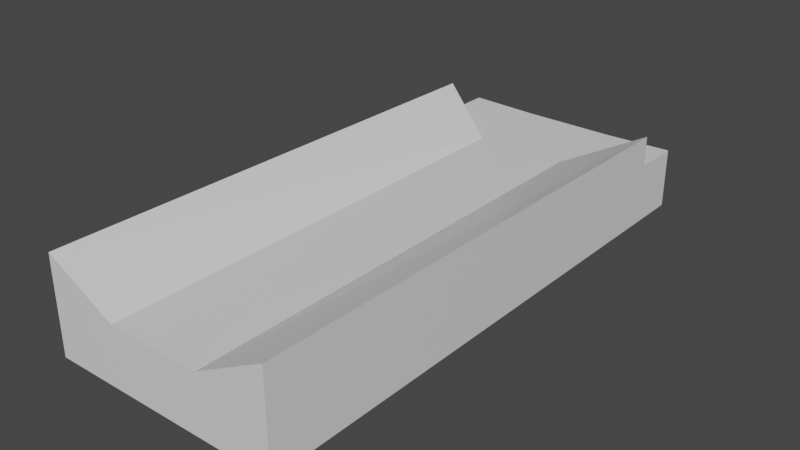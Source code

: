 # Source: table.blend  (saved by Blender 2.93.20; exported with 4.5.12 LTS)
import bpy
from mathutils import Matrix  # noqa: F401  (used for matrix-valued properties, if any)

bpy.ops.wm.read_factory_settings(use_empty=True)
scene = bpy.context.scene
scene.name = 'Scene'

# ---- collections
col_collection = bpy.data.collections.new('Collection'); scene.collection.children.link(col_collection)

# ---- materials (node trees are filled in below, after node groups)
mat_material = bpy.data.materials.new('Material')
mat_material.alpha_threshold = 0.0
mat_material.use_transparent_shadow = False
mat_material.line_color = (0.0, 0.0, 0.0, 1.0)

# ---- material node trees
mat_material.use_nodes = True; mat_material.node_tree.nodes.clear()
_N = mat_material.node_tree.nodes; _L = mat_material.node_tree.links
n0 = _N.new('ShaderNodeOutputMaterial'); n0.name = 'Material Output'; n0.location = (300, 300)
n1 = _N.new('ShaderNodeBsdfPrincipled'); n1.name = 'Principled BSDF'; n1.location = (10, 300)
n1.distribution = 'GGX'
n1.subsurface_method = 'BURLEY'
n1.inputs[2].default_value = 0.4
n1.inputs[3].default_value = 1.45
n1.inputs[27].default_value = (0.0, 0.0, 0.0, 1.0)
n1.inputs[28].default_value = 1.0
_L.new(n1.outputs[0], n0.inputs[0])
n0.is_active_output = True

# ---- world
world_world = bpy.data.worlds.new('World'); scene.world = world_world
world_world.use_nodes = True; world_world.node_tree.nodes.clear()
_N = world_world.node_tree.nodes; _L = world_world.node_tree.links
n0 = _N.new('ShaderNodeOutputWorld'); n0.name = 'World Output'; n0.location = (300, 300)
n1 = _N.new('ShaderNodeBackground'); n1.name = 'Background'; n1.location = (10, 300)
n1.inputs[0].default_value = (0.05088, 0.05088, 0.05088, 1.0)
_L.new(n1.outputs[0], n0.inputs[0])
n0.is_active_output = True
world_world.color = (0.05088, 0.05088, 0.05088)
world_world.use_sun_shadow = False
world_world.sun_shadow_jitter_overblur = 0.0

# ---- meshes
me_cube = bpy.data.meshes.new('Cube')
me_cube.from_pydata([(4.2, 10.0, 0.2538), (4.2, 10.0, -1.913), (4.2, -10.0, 1.528), (4.2, -10.0, -1.913), (-4.2, 10.0, 0.2538), (-4.2, 10.0, -1.913), (-4.2, -10.0, 1.528), (-4.2, -10.0, -1.913), (1.692, 10.0, -1.913), (0.0, 10.0, -1.913), (-1.692, 10.0, -1.913), (1.692, -10.0, 0.2), (0.0, -10.0, 0.2), (-1.692, -10.0, 0.2), (-1.692, -10.0, -1.913), (0.0, -10.0, -1.913), (1.692, -10.0, -1.913), (-1.692, 10.0, 0.2), (0.0, 10.0, 0.2), (1.692, 10.0, 0.2), (-4.2, 8.226, -1.913), (4.2, 8.226, 1.354), (-4.2, 8.226, 1.354), (4.2, 8.226, -1.913), (-1.692, 6.768, -1.913), (0.0, 6.768, -1.913), (1.692, 6.768, -1.913), (1.692, 6.768, 0.2), (0.0, 6.768, 0.2), (-1.692, 6.768, 0.2), (-4.2, 8.241, 0.2538), (4.2, 8.241, -1.913), (-4.2, 8.241, -1.913), (4.2, 8.241, 0.2538), (-1.692, 6.783, -1.913), (0.0, 6.783, -1.913), (1.692, 6.783, -1.913), (1.692, 6.783, 0.2), (0.0, 6.783, 0.2), (-1.692, 6.783, 0.2)], [], [(29, 22, 6, 13), (14, 13, 6, 7), (32, 30, 4, 5), (26, 23, 3, 16), (23, 21, 2, 3), (8, 19, 0, 1), (5, 4, 17, 10), (10, 17, 18, 9), (9, 18, 19, 8), (20, 24, 14, 7), (24, 25, 15, 14), (25, 26, 16, 15), (3, 2, 11, 16), (16, 11, 12, 15), (15, 12, 13, 14), (21, 27, 11, 2), (27, 28, 12, 11), (28, 29, 13, 12), (38, 39, 29, 28), (37, 38, 28, 27), (33, 37, 27, 21), (35, 36, 26, 25), (34, 35, 25, 24), (32, 34, 24, 20), (31, 33, 21, 23), (36, 31, 23, 26), (7, 6, 22, 20), (39, 30, 22, 29), (17, 4, 30, 39), (8, 1, 31, 36), (1, 0, 33, 31), (5, 10, 34, 32), (10, 9, 35, 34), (9, 8, 36, 35), (0, 19, 37, 33), (19, 18, 38, 37), (18, 17, 39, 38), (20, 22, 30, 32)])
_uv = me_cube.uv_layers.new(name='UVMap')
_uv.uv.foreach_set('vector', [0.8125, 0.5375, 0.875, 0.5375, 0.875, 0.75, 0.8125, 0.75, 0.375, 0.9375, 0.625, 0.9375, 0.625, 1.0, 0.375, 1.0, 0.375, 0.2127, 0.625, 0.2127, 0.625, 0.25, 0.375, 0.25, 0.3125, 0.5375, 0.375, 0.5375, 0.375, 0.75, 0.3125, 0.75, 0.375, 0.5375, 0.625, 0.5375, 0.625, 0.75, 0.375, 0.75, 0.375, 0.4375, 0.625, 0.4375, 0.625, 0.5, 0.375, 0.5, 0.375, 0.25, 0.625, 0.25, 0.625, 0.3125, 0.375, 0.3125, 0.375, 0.3125, 0.625, 0.3125, 0.625, 0.375, 0.375, 0.375, 0.375, 0.375, 0.625, 0.375, 0.625, 0.4375, 0.375, 0.4375, 0.125, 0.5375, 0.1875, 0.5375, 0.1875, 0.75, 0.125, 0.75, 0.1875, 0.5375, 0.25, 0.5375, 0.25, 0.75, 0.1875, 0.75, 0.25, 0.5375, 0.3125, 0.5375, 0.3125, 0.75, 0.25, 0.75, 0.375, 0.75, 0.625, 0.75, 0.625, 0.8125, 0.375, 0.8125, 0.375, 0.8125, 0.625, 0.8125, 0.625, 0.875, 0.375, 0.875, 0.375, 0.875, 0.625, 0.875, 0.625, 0.9375, 0.375, 0.9375, 0.625, 0.5375, 0.6875, 0.5375, 0.6875, 0.75, 0.625, 0.75, 0.6875, 0.5375, 0.75, 0.5375, 0.75, 0.75, 0.6875, 0.75, 0.75, 0.5375, 0.8125, 0.5375, 0.8125, 0.75, 0.75, 0.75, 0.75, 0.5373, 0.8125, 0.5373, 0.8125, 0.5375, 0.75, 0.5375, 0.6875, 0.5373, 0.75, 0.5373, 0.75, 0.5375, 0.6875, 0.5375, 0.625, 0.5373, 0.6875, 0.5373, 0.6875, 0.5375, 0.625, 0.5375, 0.25, 0.5373, 0.3125, 0.5373, 0.3125, 0.5375, 0.25, 0.5375, 0.1875, 0.5373, 0.25, 0.5373, 0.25, 0.5375, 0.1875, 0.5375, 0.125, 0.5373, 0.1875, 0.5373, 0.1875, 0.5375, 0.125, 0.5375, 0.375, 0.5373, 0.625, 0.5373, 0.625, 0.5375, 0.375, 0.5375, 0.3125, 0.5373, 0.375, 0.5373, 0.375, 0.5375, 0.3125, 0.5375, 0.375, 0.0, 0.625, 0.0, 0.625, 0.2125, 0.375, 0.2125, 0.8125, 0.5373, 0.875, 0.5373, 0.875, 0.5375, 0.8125, 0.5375, 0.8125, 0.5, 0.875, 0.5, 0.875, 0.5373, 0.8125, 0.5373, 0.3125, 0.5, 0.375, 0.5, 0.375, 0.5373, 0.3125, 0.5373, 0.375, 0.5, 0.625, 0.5, 0.625, 0.5373, 0.375, 0.5373, 0.125, 0.5, 0.1875, 0.5, 0.1875, 0.5373, 0.125, 0.5373, 0.1875, 0.5, 0.25, 0.5, 0.25, 0.5373, 0.1875, 0.5373, 0.25, 0.5, 0.3125, 0.5, 0.3125, 0.5373, 0.25, 0.5373, 0.625, 0.5, 0.6875, 0.5, 0.6875, 0.5373, 0.625, 0.5373, 0.6875, 0.5, 0.75, 0.5, 0.75, 0.5373, 0.6875, 0.5373, 0.75, 0.5, 0.8125, 0.5, 0.8125, 0.5373, 0.75, 0.5373, 0.375, 0.2125, 0.625, 0.2125, 0.625, 0.2127, 0.375, 0.2127])
me_cube.materials.append(mat_material)
me_cube.use_remesh_preserve_volume = False
me_cube.use_remesh_preserve_attributes = False
me_cube.use_mirror_vertex_groups = False
me_cube.update()

# ---- objects
ob_cube = bpy.data.objects.new('Cube', me_cube)

# ---- transforms, parenting, visibility, modifiers, constraints
ob_cube.location = (0.0, 0.0, 0.0)
ob_cube.lock_rotations_4d = False
ob_cube.empty_display_type = 'ARROWS'
ob_cube.lineart.crease_threshold = 0.0

# ---- collection membership
col_collection.objects.link(ob_cube)

# ---- scene / render settings (as saved in the file)
scene.frame_start = 1; scene.frame_end = 250; scene.frame_set(1)
scene.render.engine = 'BLENDER_EEVEE_NEXT'
scene.cycles.use_denoising = False
scene.cycles.samples = 128
scene.cycles.sampling_pattern = 'TABULATED_SOBOL'
scene.cycles.use_adaptive_sampling = False
scene.cycles.use_light_tree = False
scene.view_settings.view_transform = 'Filmic'
bpy.context.view_layer.update()

# ---- added for rendering (the .blend has no active camera and no usable light): camera, sun
cam_auto = bpy.data.cameras.new('AutoCamera')
cam_auto.lens = 50.0
cam_auto.sensor_width = 36.0
cam_auto.clip_end = 1000.0
ob_auto_camera = bpy.data.objects.new('AutoCamera', cam_auto)
scene.collection.objects.link(ob_auto_camera)
ob_auto_camera.location = (20.3213, -24.3856, 16.0649)
ob_auto_camera.rotation_euler = (1.09748, -7.21219e-08, 0.694738)
scene.camera = ob_auto_camera
light_auto_sun = bpy.data.lights.new('AutoSun', 'SUN')
light_auto_sun.energy = 3.0
light_auto_sun.angle = 0.0523599
ob_auto_sun = bpy.data.objects.new('AutoSun', light_auto_sun)
scene.collection.objects.link(ob_auto_sun)
ob_auto_sun.rotation_euler = (0.872665, 0.174533, 0.523599)
bpy.context.view_layer.update()
